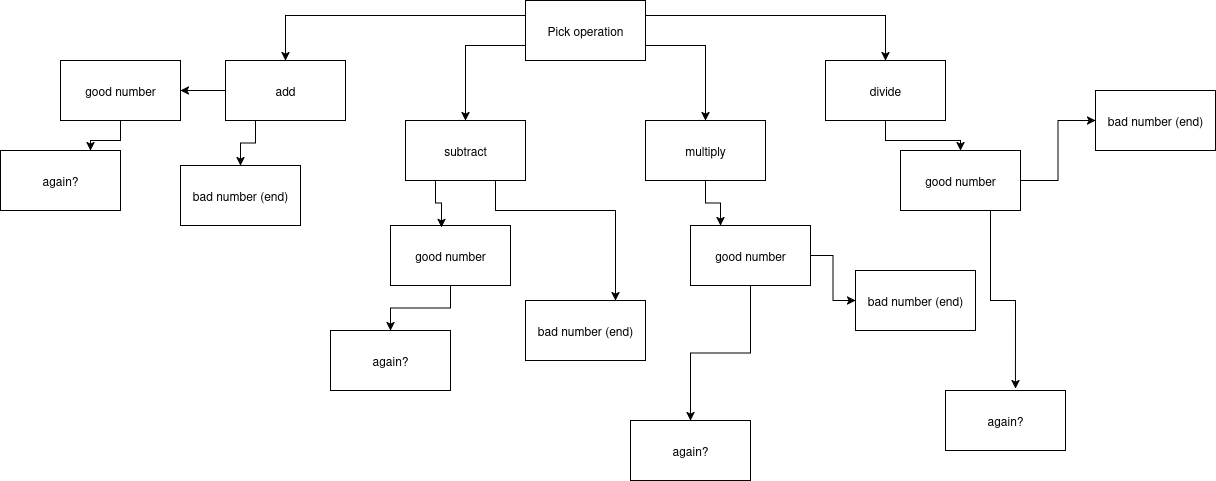

The diagram above was exported from draw.io. Its source (the exported page's mxGraphModel, read from the mxfile embedded in the PNG):
<mxGraphModel dx="2850" dy="1155" grid="1" gridSize="15" guides="1" tooltips="1" connect="1" arrows="1" fold="1" page="1" pageScale="1" pageWidth="850" pageHeight="1100" math="0" shadow="0">
  <root>
    <mxCell id="0" />
    <mxCell id="1" parent="0" />
    <mxCell id="aKU_RVfMIR2guzalf-bw-6" style="edgeStyle=orthogonalEdgeStyle;rounded=0;orthogonalLoop=1;jettySize=auto;html=1;exitX=0;exitY=0.25;exitDx=0;exitDy=0;entryX=0.5;entryY=0;entryDx=0;entryDy=0;" edge="1" parent="1" source="aKU_RVfMIR2guzalf-bw-1" target="aKU_RVfMIR2guzalf-bw-2">
      <mxGeometry relative="1" as="geometry" />
    </mxCell>
    <mxCell id="aKU_RVfMIR2guzalf-bw-7" style="edgeStyle=orthogonalEdgeStyle;rounded=0;orthogonalLoop=1;jettySize=auto;html=1;exitX=0;exitY=0.75;exitDx=0;exitDy=0;entryX=0.5;entryY=0;entryDx=0;entryDy=0;" edge="1" parent="1" source="aKU_RVfMIR2guzalf-bw-1" target="aKU_RVfMIR2guzalf-bw-3">
      <mxGeometry relative="1" as="geometry" />
    </mxCell>
    <mxCell id="aKU_RVfMIR2guzalf-bw-8" style="edgeStyle=orthogonalEdgeStyle;rounded=0;orthogonalLoop=1;jettySize=auto;html=1;exitX=1;exitY=0.75;exitDx=0;exitDy=0;entryX=0.5;entryY=0;entryDx=0;entryDy=0;" edge="1" parent="1" source="aKU_RVfMIR2guzalf-bw-1" target="aKU_RVfMIR2guzalf-bw-4">
      <mxGeometry relative="1" as="geometry" />
    </mxCell>
    <mxCell id="aKU_RVfMIR2guzalf-bw-9" style="edgeStyle=orthogonalEdgeStyle;rounded=0;orthogonalLoop=1;jettySize=auto;html=1;exitX=1;exitY=0.25;exitDx=0;exitDy=0;entryX=0.5;entryY=0;entryDx=0;entryDy=0;" edge="1" parent="1" source="aKU_RVfMIR2guzalf-bw-1" target="aKU_RVfMIR2guzalf-bw-5">
      <mxGeometry relative="1" as="geometry" />
    </mxCell>
    <mxCell id="aKU_RVfMIR2guzalf-bw-1" value="Pick operation" style="rounded=0;whiteSpace=wrap;html=1;" vertex="1" parent="1">
      <mxGeometry x="360" y="180" width="120" height="60" as="geometry" />
    </mxCell>
    <mxCell id="aKU_RVfMIR2guzalf-bw-13" style="edgeStyle=orthogonalEdgeStyle;rounded=0;orthogonalLoop=1;jettySize=auto;html=1;exitX=0;exitY=0.5;exitDx=0;exitDy=0;entryX=1;entryY=0.5;entryDx=0;entryDy=0;" edge="1" parent="1" source="aKU_RVfMIR2guzalf-bw-2" target="aKU_RVfMIR2guzalf-bw-10">
      <mxGeometry relative="1" as="geometry" />
    </mxCell>
    <mxCell id="aKU_RVfMIR2guzalf-bw-14" style="edgeStyle=orthogonalEdgeStyle;rounded=0;orthogonalLoop=1;jettySize=auto;html=1;exitX=0.25;exitY=1;exitDx=0;exitDy=0;" edge="1" parent="1" source="aKU_RVfMIR2guzalf-bw-2" target="aKU_RVfMIR2guzalf-bw-11">
      <mxGeometry relative="1" as="geometry" />
    </mxCell>
    <mxCell id="aKU_RVfMIR2guzalf-bw-2" value="add" style="rounded=0;whiteSpace=wrap;html=1;" vertex="1" parent="1">
      <mxGeometry x="60" y="240" width="120" height="60" as="geometry" />
    </mxCell>
    <mxCell id="aKU_RVfMIR2guzalf-bw-30" style="edgeStyle=orthogonalEdgeStyle;rounded=0;orthogonalLoop=1;jettySize=auto;html=1;exitX=0.75;exitY=1;exitDx=0;exitDy=0;entryX=0.75;entryY=0;entryDx=0;entryDy=0;" edge="1" parent="1" source="aKU_RVfMIR2guzalf-bw-3" target="aKU_RVfMIR2guzalf-bw-25">
      <mxGeometry relative="1" as="geometry">
        <Array as="points">
          <mxPoint x="330" y="390" />
          <mxPoint x="450" y="390" />
        </Array>
      </mxGeometry>
    </mxCell>
    <mxCell id="aKU_RVfMIR2guzalf-bw-3" value="subtract" style="rounded=0;whiteSpace=wrap;html=1;" vertex="1" parent="1">
      <mxGeometry x="240" y="300" width="120" height="60" as="geometry" />
    </mxCell>
    <mxCell id="aKU_RVfMIR2guzalf-bw-31" style="edgeStyle=orthogonalEdgeStyle;rounded=0;orthogonalLoop=1;jettySize=auto;html=1;exitX=0.5;exitY=1;exitDx=0;exitDy=0;entryX=0.25;entryY=0;entryDx=0;entryDy=0;" edge="1" parent="1" source="aKU_RVfMIR2guzalf-bw-4" target="aKU_RVfMIR2guzalf-bw-17">
      <mxGeometry relative="1" as="geometry" />
    </mxCell>
    <mxCell id="aKU_RVfMIR2guzalf-bw-4" value="multiply" style="rounded=0;whiteSpace=wrap;html=1;" vertex="1" parent="1">
      <mxGeometry x="480" y="300" width="120" height="60" as="geometry" />
    </mxCell>
    <mxCell id="aKU_RVfMIR2guzalf-bw-34" style="edgeStyle=orthogonalEdgeStyle;rounded=0;orthogonalLoop=1;jettySize=auto;html=1;exitX=0.5;exitY=1;exitDx=0;exitDy=0;" edge="1" parent="1" source="aKU_RVfMIR2guzalf-bw-5" target="aKU_RVfMIR2guzalf-bw-18">
      <mxGeometry relative="1" as="geometry" />
    </mxCell>
    <mxCell id="aKU_RVfMIR2guzalf-bw-5" value="divide" style="rounded=0;whiteSpace=wrap;html=1;" vertex="1" parent="1">
      <mxGeometry x="660" y="240" width="120" height="60" as="geometry" />
    </mxCell>
    <mxCell id="aKU_RVfMIR2guzalf-bw-15" style="edgeStyle=orthogonalEdgeStyle;rounded=0;orthogonalLoop=1;jettySize=auto;html=1;exitX=0.5;exitY=1;exitDx=0;exitDy=0;entryX=0.75;entryY=0;entryDx=0;entryDy=0;" edge="1" parent="1" source="aKU_RVfMIR2guzalf-bw-10" target="aKU_RVfMIR2guzalf-bw-12">
      <mxGeometry relative="1" as="geometry" />
    </mxCell>
    <mxCell id="aKU_RVfMIR2guzalf-bw-10" value="good number" style="rounded=0;whiteSpace=wrap;html=1;" vertex="1" parent="1">
      <mxGeometry x="-105" y="240" width="120" height="60" as="geometry" />
    </mxCell>
    <mxCell id="aKU_RVfMIR2guzalf-bw-11" value="bad number (end)" style="rounded=0;whiteSpace=wrap;html=1;" vertex="1" parent="1">
      <mxGeometry x="15" y="345" width="120" height="60" as="geometry" />
    </mxCell>
    <mxCell id="aKU_RVfMIR2guzalf-bw-12" value="again?" style="rounded=0;whiteSpace=wrap;html=1;" vertex="1" parent="1">
      <mxGeometry x="-165" y="330" width="120" height="60" as="geometry" />
    </mxCell>
    <mxCell id="aKU_RVfMIR2guzalf-bw-29" style="edgeStyle=orthogonalEdgeStyle;rounded=0;orthogonalLoop=1;jettySize=auto;html=1;exitX=0.5;exitY=1;exitDx=0;exitDy=0;entryX=0.5;entryY=0;entryDx=0;entryDy=0;" edge="1" parent="1" source="aKU_RVfMIR2guzalf-bw-16" target="aKU_RVfMIR2guzalf-bw-22">
      <mxGeometry relative="1" as="geometry" />
    </mxCell>
    <mxCell id="aKU_RVfMIR2guzalf-bw-16" value="good number" style="rounded=0;whiteSpace=wrap;html=1;" vertex="1" parent="1">
      <mxGeometry x="225" y="405" width="120" height="60" as="geometry" />
    </mxCell>
    <mxCell id="aKU_RVfMIR2guzalf-bw-32" style="edgeStyle=orthogonalEdgeStyle;rounded=0;orthogonalLoop=1;jettySize=auto;html=1;exitX=0.5;exitY=1;exitDx=0;exitDy=0;" edge="1" parent="1" source="aKU_RVfMIR2guzalf-bw-17" target="aKU_RVfMIR2guzalf-bw-23">
      <mxGeometry relative="1" as="geometry" />
    </mxCell>
    <mxCell id="aKU_RVfMIR2guzalf-bw-33" style="edgeStyle=orthogonalEdgeStyle;rounded=0;orthogonalLoop=1;jettySize=auto;html=1;exitX=1;exitY=0.5;exitDx=0;exitDy=0;entryX=0;entryY=0.5;entryDx=0;entryDy=0;" edge="1" parent="1" source="aKU_RVfMIR2guzalf-bw-17" target="aKU_RVfMIR2guzalf-bw-26">
      <mxGeometry relative="1" as="geometry" />
    </mxCell>
    <mxCell id="aKU_RVfMIR2guzalf-bw-17" value="good number" style="rounded=0;whiteSpace=wrap;html=1;" vertex="1" parent="1">
      <mxGeometry x="525" y="405" width="120" height="60" as="geometry" />
    </mxCell>
    <mxCell id="aKU_RVfMIR2guzalf-bw-36" style="edgeStyle=orthogonalEdgeStyle;rounded=0;orthogonalLoop=1;jettySize=auto;html=1;exitX=1;exitY=0.5;exitDx=0;exitDy=0;" edge="1" parent="1" source="aKU_RVfMIR2guzalf-bw-18" target="aKU_RVfMIR2guzalf-bw-27">
      <mxGeometry relative="1" as="geometry" />
    </mxCell>
    <mxCell id="aKU_RVfMIR2guzalf-bw-18" value="good number" style="rounded=0;whiteSpace=wrap;html=1;" vertex="1" parent="1">
      <mxGeometry x="735" y="330" width="120" height="60" as="geometry" />
    </mxCell>
    <mxCell id="aKU_RVfMIR2guzalf-bw-22" value="again?" style="rounded=0;whiteSpace=wrap;html=1;" vertex="1" parent="1">
      <mxGeometry x="165" y="510" width="120" height="60" as="geometry" />
    </mxCell>
    <mxCell id="aKU_RVfMIR2guzalf-bw-23" value="again?" style="rounded=0;whiteSpace=wrap;html=1;" vertex="1" parent="1">
      <mxGeometry x="465" y="600" width="120" height="60" as="geometry" />
    </mxCell>
    <mxCell id="aKU_RVfMIR2guzalf-bw-24" value="again?" style="rounded=0;whiteSpace=wrap;html=1;" vertex="1" parent="1">
      <mxGeometry x="780" y="570" width="120" height="60" as="geometry" />
    </mxCell>
    <mxCell id="aKU_RVfMIR2guzalf-bw-25" value="bad number (end)" style="rounded=0;whiteSpace=wrap;html=1;" vertex="1" parent="1">
      <mxGeometry x="360" y="480" width="120" height="60" as="geometry" />
    </mxCell>
    <mxCell id="aKU_RVfMIR2guzalf-bw-26" value="bad number (end)" style="rounded=0;whiteSpace=wrap;html=1;" vertex="1" parent="1">
      <mxGeometry x="690" y="450" width="120" height="60" as="geometry" />
    </mxCell>
    <mxCell id="aKU_RVfMIR2guzalf-bw-27" value="bad number (end)" style="rounded=0;whiteSpace=wrap;html=1;" vertex="1" parent="1">
      <mxGeometry x="930" y="270" width="120" height="60" as="geometry" />
    </mxCell>
    <mxCell id="aKU_RVfMIR2guzalf-bw-28" style="edgeStyle=orthogonalEdgeStyle;rounded=0;orthogonalLoop=1;jettySize=auto;html=1;exitX=0.25;exitY=1;exitDx=0;exitDy=0;entryX=0.425;entryY=0.033;entryDx=0;entryDy=0;entryPerimeter=0;" edge="1" parent="1" source="aKU_RVfMIR2guzalf-bw-3" target="aKU_RVfMIR2guzalf-bw-16">
      <mxGeometry relative="1" as="geometry" />
    </mxCell>
    <mxCell id="aKU_RVfMIR2guzalf-bw-35" style="edgeStyle=orthogonalEdgeStyle;rounded=0;orthogonalLoop=1;jettySize=auto;html=1;exitX=0.75;exitY=1;exitDx=0;exitDy=0;entryX=0.583;entryY=-0.033;entryDx=0;entryDy=0;entryPerimeter=0;" edge="1" parent="1" source="aKU_RVfMIR2guzalf-bw-18" target="aKU_RVfMIR2guzalf-bw-24">
      <mxGeometry relative="1" as="geometry" />
    </mxCell>
  </root>
</mxGraphModel>